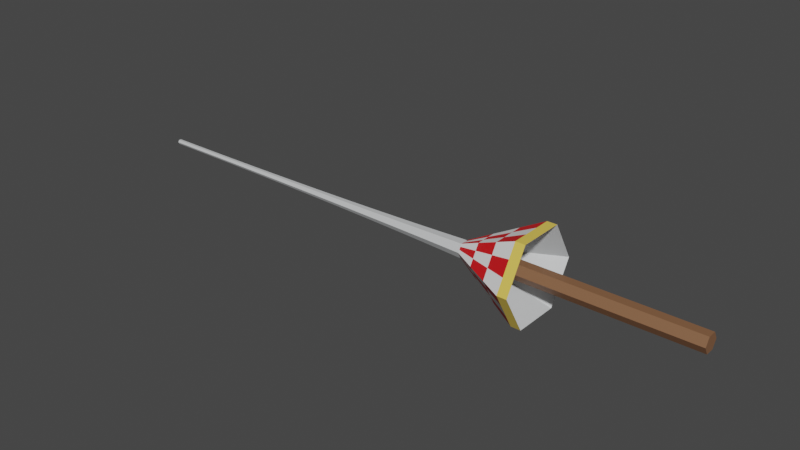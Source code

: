 # Source: Lance.blend  (saved by Blender 2.80.41; exported with 4.5.12 LTS)
import bpy
from mathutils import Matrix  # noqa: F401  (used for matrix-valued properties, if any)

bpy.ops.wm.read_factory_settings(use_empty=True)
scene = bpy.context.scene
scene.name = 'Scene'

# ---- collections
col_collection = bpy.data.collections.new('Collection'); scene.collection.children.link(col_collection)

# ---- materials (node trees are filled in below, after node groups)
mat_material_001 = bpy.data.materials.new('Material.001')
mat_material_001.use_transparent_shadow = False
mat_material_001.roughness = 0.25
mat_material_002 = bpy.data.materials.new('Material.002')
mat_material_002.use_transparent_shadow = False
mat_material_002.roughness = 0.25
mat_material_003 = bpy.data.materials.new('Material.003')
mat_material_003.use_transparent_shadow = False
mat_material_003.roughness = 0.25
mat_material_004 = bpy.data.materials.new('Material.004')
mat_material_004.use_transparent_shadow = False
mat_material_004.roughness = 0.25
mat_material_005 = bpy.data.materials.new('Material.005')
mat_material_005.use_transparent_shadow = False
mat_material_005.roughness = 0.25

# ---- material node trees
mat_material_001.use_nodes = True; mat_material_001.node_tree.nodes.clear()
_N = mat_material_001.node_tree.nodes; _L = mat_material_001.node_tree.links
n0 = _N.new('ShaderNodeOutputMaterial'); n0.name = 'Material Output'; n0.location = (300, 300)
n1 = _N.new('ShaderNodeBsdfPrincipled'); n1.name = 'Principled BSDF'; n1.location = (10, 300)
n1.distribution = 'GGX'
n1.subsurface_method = 'BURLEY'
n1.inputs[0].default_value = (0.2346, 0.1119, 0.05448, 1.0)
n1.inputs[3].default_value = 1.45
_L.new(n1.outputs[0], n0.inputs[0])
n0.is_active_output = True
mat_material_002.use_nodes = True; mat_material_002.node_tree.nodes.clear()
_N = mat_material_002.node_tree.nodes; _L = mat_material_002.node_tree.links
n0 = _N.new('ShaderNodeOutputMaterial'); n0.name = 'Material Output'; n0.location = (300, 300)
n1 = _N.new('ShaderNodeBsdfPrincipled'); n1.name = 'Principled BSDF'; n1.location = (10, 300)
n1.distribution = 'GGX'
n1.subsurface_method = 'BURLEY'
n1.inputs[0].default_value = (0.6105, 0.624, 0.6308, 1.0)
n1.inputs[3].default_value = 1.45
_L.new(n1.outputs[0], n0.inputs[0])
n0.is_active_output = True
mat_material_003.use_nodes = True; mat_material_003.node_tree.nodes.clear()
_N = mat_material_003.node_tree.nodes; _L = mat_material_003.node_tree.links
n0 = _N.new('ShaderNodeOutputMaterial'); n0.name = 'Material Output'; n0.location = (300, 300)
n1 = _N.new('ShaderNodeBsdfPrincipled'); n1.name = 'Principled BSDF'; n1.location = (10, 300)
n1.distribution = 'GGX'
n1.subsurface_method = 'BURLEY'
n1.inputs[0].default_value = (0.8, 0.5731, 0.09584, 1.0)
n1.inputs[3].default_value = 1.45
_L.new(n1.outputs[0], n0.inputs[0])
n0.is_active_output = True
mat_material_004.use_nodes = True; mat_material_004.node_tree.nodes.clear()
_N = mat_material_004.node_tree.nodes; _L = mat_material_004.node_tree.links
n0 = _N.new('ShaderNodeOutputMaterial'); n0.name = 'Material Output'; n0.location = (300, 300)
n1 = _N.new('ShaderNodeBsdfPrincipled'); n1.name = 'Principled BSDF'; n1.location = (10, 300)
n1.distribution = 'GGX'
n1.subsurface_method = 'BURLEY'
n1.inputs[0].default_value = (0.8, 0.00946, 0.0133, 1.0)
n1.inputs[3].default_value = 1.45
_L.new(n1.outputs[0], n0.inputs[0])
n0.is_active_output = True
mat_material_005.use_nodes = True; mat_material_005.node_tree.nodes.clear()
_N = mat_material_005.node_tree.nodes; _L = mat_material_005.node_tree.links
n0 = _N.new('ShaderNodeOutputMaterial'); n0.name = 'Material Output'; n0.location = (300, 300)
n1 = _N.new('ShaderNodeBsdfPrincipled'); n1.name = 'Principled BSDF'; n1.location = (10, 300)
n1.distribution = 'GGX'
n1.subsurface_method = 'BURLEY'
n1.inputs[0].default_value = (1.0, 1.0, 1.0, 1.0)
n1.inputs[3].default_value = 1.45
_L.new(n1.outputs[0], n0.inputs[0])
n0.is_active_output = True

# ---- world
world_world = bpy.data.worlds.new('World'); scene.world = world_world
world_world.use_nodes = True; world_world.node_tree.nodes.clear()
_N = world_world.node_tree.nodes; _L = world_world.node_tree.links
n0 = _N.new('ShaderNodeOutputWorld'); n0.name = 'World Output'; n0.location = (300, 300)
n1 = _N.new('ShaderNodeBackground'); n1.name = 'Background'; n1.location = (10, 300)
n1.inputs[0].default_value = (0.05088, 0.05088, 0.05088, 1.0)
_L.new(n1.outputs[0], n0.inputs[0])
n0.is_active_output = True
world_world.color = (0.05088, 0.05088, 0.05088)
world_world.use_sun_shadow = False
world_world.sun_shadow_jitter_overblur = 0.0

# ---- meshes
me_cylinder_001 = bpy.data.meshes.new('Cylinder.001')
me_cylinder_001.from_pydata([(2.501e-07, 0.2303, -1.542), (1.182e-06, -0.1403, 1.5), (1.301e-06, -0.1277, 2.108), (1.683e-06, -0.08527, 5.15), (0.1995, -0.1152, -1.542), (1.403e-06, -0.1167, 2.717), (1.731e-06, -0.08024, 5.758), (1.491e-06, -0.107, 3.325), (1.565e-06, -0.09856, 3.933), (1.772e-06, -0.0762, 6.366), (-0.1995, 0.1152, -1.542), (1.629e-06, -0.09136, 4.541), (2.452e-07, 0.2324, -1.595), (0.2012, 0.1162, -1.595), (0.2012, -0.1162, -1.595), (2.249e-07, -0.2324, -1.595), (-0.2012, -0.1162, -1.595), (-0.2012, 0.1162, -1.595), (1.808e-06, -0.07311, 6.975), (1.841e-06, -0.07093, 7.583), (-0.1995, -0.1152, -1.542), (2.299e-07, -0.2303, -1.542), (1.872e-06, -0.06963, 8.191), (0.1995, 0.1152, -1.542), (1.192e-07, 1.281, -3.668), (1.109, 0.6404, -3.668), (1.109, -0.6404, -3.668), (7.238e-09, -1.281, -3.668), (-1.109, -0.6404, -3.668), (-1.109, 0.6404, -3.668), (6.433e-08, 1.281, -3.394), (-1.109, -0.6404, -3.394), (1.109, -0.6404, -3.394), (-1.109, 0.6404, -3.394), (-4.765e-08, -1.281, -3.394), (1.109, 0.6404, -3.394), (3.649e-07, 0.2488, -2.006), (0.2155, 0.1244, -2.006), (0.2155, -0.1244, -2.006), (3.432e-07, -0.2488, -2.006), (-0.2155, -0.1244, -2.006), (-0.2155, 0.1244, -2.006), (2.503e-06, 0.25, -7.899), (0.2165, 0.125, -7.899), (0.2165, -0.125, -7.899), (2.482e-06, -0.25, -7.899), (-0.2165, -0.125, -7.899), (-0.2165, 0.125, -7.899), (0.05993, 0.0346, 8.799), (1.907e-06, 0.0692, 8.799), (0.05993, -0.0346, 8.799), (1.901e-06, -0.0692, 8.799), (-0.05993, -0.0346, 8.799), (-0.05993, 0.0346, 8.799), (1.044e-06, -0.1545, 0.8916), (8.823e-07, -0.1705, 0.2833), (6.953e-07, -0.1883, -0.325), (4.791e-07, -0.2082, -0.9332), (-0.1803, -0.1041, -0.9332), (-0.1631, -0.09416, -0.325), (-0.1476, -0.08524, 0.2833), (-0.1338, -0.07726, 0.8916), (-0.1215, -0.07016, 1.5), (-0.1106, -0.06387, 2.108), (-0.101, -0.05833, 2.717), (-0.09263, -0.05348, 3.325), (-0.08536, -0.04928, 3.933), (-0.07912, -0.04568, 4.541), (-0.07385, -0.04264, 5.15), (-0.06949, -0.04012, 5.758), (-0.06599, -0.0381, 6.366), (-0.06332, -0.03656, 6.975), (-0.06143, -0.03547, 7.583), (-0.0603, -0.03482, 8.191), (0.1803, 0.1041, -0.9332), (0.1631, 0.09416, -0.325), (0.1476, 0.08524, 0.2833), (0.1338, 0.07726, 0.8916), (0.1215, 0.07016, 1.5), (0.1106, 0.06387, 2.108), (0.101, 0.05833, 2.717), (0.09264, 0.05348, 3.325), (0.08536, 0.04928, 3.933), (0.07912, 0.04568, 4.541), (0.07385, 0.04264, 5.15), (0.06949, 0.04012, 5.758), (0.066, 0.0381, 6.366), (0.06332, 0.03656, 6.975), (0.06143, 0.03547, 7.583), (0.06031, 0.03482, 8.191), (0.06031, -0.03482, 8.191), (0.06143, -0.03547, 7.583), (0.06332, -0.03656, 6.975), (0.066, -0.0381, 6.366), (0.06949, -0.04012, 5.758), (0.07385, -0.04264, 5.15), (0.07912, -0.04568, 4.541), (0.08536, -0.04928, 3.933), (0.09264, -0.05348, 3.325), (0.101, -0.05833, 2.717), (0.1106, -0.06387, 2.108), (0.1215, -0.07016, 1.5), (0.1338, -0.07726, 0.8916), (0.1476, -0.08524, 0.2833), (0.1631, -0.09416, -0.325), (0.1803, -0.1041, -0.9332), (-0.0603, 0.03482, 8.191), (-0.06143, 0.03547, 7.583), (-0.06332, 0.03656, 6.975), (-0.06599, 0.0381, 6.366), (-0.06949, 0.04012, 5.758), (-0.07385, 0.04264, 5.15), (-0.07912, 0.04568, 4.541), (-0.08536, 0.04928, 3.933), (-0.09263, 0.05348, 3.325), (-0.101, 0.05833, 2.717), (-0.1106, 0.06387, 2.108), (-0.1215, 0.07016, 1.5), (-0.1338, 0.07726, 0.8916), (-0.1476, 0.08524, 0.2833), (-0.1631, 0.09416, -0.325), (-0.1803, 0.1041, -0.9332), (4.973e-07, 0.2082, -0.9332), (7.117e-07, 0.1883, -0.325), (8.972e-07, 0.1705, 0.2833), (1.057e-06, 0.1545, 0.8916), (1.195e-06, 0.1403, 1.5), (1.313e-06, 0.1277, 2.108), (1.414e-06, 0.1167, 2.717), (1.5e-06, 0.107, 3.325), (1.574e-06, 0.09856, 3.933), (1.637e-06, 0.09136, 4.541), (1.691e-06, 0.08527, 5.15), (1.738e-06, 0.08024, 5.758), (1.778e-06, 0.0762, 6.366), (1.815e-06, 0.07311, 6.975), (1.847e-06, 0.07093, 7.583), (1.878e-06, 0.06963, 8.191), (-0.133, 0.1535, -1.542), (-0.06649, 0.1919, -1.542), (-0.8077, 0.4663, -2.777), (-0.5062, 0.2923, -2.159), (-0.5062, -0.2923, -2.159), (-0.8077, -0.4663, -2.777), (1.116e-07, 0.9327, -2.777), (1.59e-07, 0.5845, -2.159), (1.079e-07, -0.5845, -2.159), (3.011e-08, -0.9327, -2.777), (0.1995, -0.03839, -1.542), (0.1995, 0.03839, -1.542), (-0.133, -0.1535, -1.542), (-0.06649, -0.1919, -1.542), (0.3697, -1.067, -3.394), (0.7395, -0.8539, -3.394), (0.7395, 0.8539, -3.394), (0.3697, 1.067, -3.394), (-1.109, 0.2135, -3.394), (-1.109, -0.2135, -3.394), (1.109, -0.2135, -3.394), (1.109, 0.2135, -3.394), (-0.7395, -0.8539, -3.394), (-0.3697, -1.067, -3.394), (-0.3697, 1.067, -3.394), (-0.7395, 0.8539, -3.394), (0.5062, 0.2923, -2.159), (0.8077, 0.4663, -2.777), (-0.1995, 0.03839, -1.542), (-0.1995, -0.03839, -1.542), (0.133, 0.1535, -1.542), (0.06649, 0.1919, -1.542), (0.8077, -0.4663, -2.777), (0.5062, -0.2923, -2.159), (0.133, -0.1535, -1.542), (0.06649, -0.1919, -1.542), (0.5062, 0.09742, -2.159), (0.8077, 0.1554, -2.777), (0.5062, -0.09742, -2.159), (0.8077, -0.1554, -2.777), (-0.5062, -0.09742, -2.159), (-0.8077, -0.1554, -2.777), (-0.5062, 0.09742, -2.159), (-0.8077, 0.1554, -2.777), (-0.3375, 0.3897, -2.159), (-0.5385, 0.6218, -2.777), (-0.1687, 0.4871, -2.159), (-0.2692, 0.7772, -2.777), (0.3375, -0.3897, -2.159), (0.5385, -0.6218, -2.777), (0.1687, -0.4871, -2.159), (0.2692, -0.7772, -2.777), (-0.1687, -0.4871, -2.159), (-0.2692, -0.7772, -2.777), (-0.3375, -0.3897, -2.159), (-0.5385, -0.6218, -2.777), (0.1687, 0.4871, -2.159), (0.2692, 0.7772, -2.777), (0.3375, 0.3897, -2.159), (0.5385, 0.6218, -2.777)], [], [(68, 3, 6, 69), (67, 11, 3, 68), (66, 8, 11, 67), (65, 7, 8, 66), (90, 89, 48, 50), (64, 5, 7, 65), (63, 2, 5, 64), (197, 165, 35, 154), (17, 12, 36, 41), (15, 14, 26, 27), (12, 17, 29, 24), (193, 143, 31, 160), (189, 147, 34, 152), (14, 13, 25, 26), (62, 1, 2, 63), (61, 54, 1, 62), (60, 55, 54, 61), (59, 56, 55, 60), (58, 57, 56, 59), (20, 150, 151, 21, 57, 58), (33, 163, 162, 30, 24, 29), (34, 161, 160, 31, 28, 27), (35, 159, 158, 32, 26, 25), (31, 157, 156, 33, 29, 28), (30, 155, 154, 35, 25, 24), (32, 153, 152, 34, 27, 26), (185, 144, 30, 162), (16, 15, 27, 28), (181, 140, 33, 156), (13, 12, 24, 25), (177, 170, 32, 158), (17, 16, 28, 29), (41, 36, 42, 47), (15, 16, 40, 39), (13, 14, 38, 37), (16, 17, 41, 40), (14, 15, 39, 38), (12, 13, 37, 36), (42, 43, 44, 45, 46, 47), (39, 40, 46, 45), (37, 38, 44, 43), (40, 41, 47, 46), (38, 39, 45, 44), (36, 37, 43, 42), (48, 49, 53, 52, 51, 50), (106, 73, 52, 53), (89, 137, 49, 48), (22, 90, 50, 51), (137, 106, 53, 49), (73, 22, 51, 52), (69, 6, 9, 70), (70, 9, 18, 71), (71, 18, 19, 72), (72, 19, 22, 73), (0, 139, 138, 10, 121, 122), (122, 121, 120, 123), (123, 120, 119, 124), (124, 119, 118, 125), (125, 118, 117, 126), (126, 117, 116, 127), (127, 116, 115, 128), (128, 115, 114, 129), (129, 114, 113, 130), (130, 113, 112, 131), (131, 112, 111, 132), (132, 111, 110, 133), (133, 110, 109, 134), (134, 109, 108, 135), (135, 108, 107, 136), (136, 107, 106, 137), (21, 173, 172, 4, 105, 57), (57, 105, 104, 56), (56, 104, 103, 55), (55, 103, 102, 54), (54, 102, 101, 1), (1, 101, 100, 2), (2, 100, 99, 5), (5, 99, 98, 7), (7, 98, 97, 8), (8, 97, 96, 11), (11, 96, 95, 3), (3, 95, 94, 6), (6, 94, 93, 9), (9, 93, 92, 18), (18, 92, 91, 19), (19, 91, 90, 22), (23, 168, 169, 0, 122, 74), (74, 122, 123, 75), (75, 123, 124, 76), (76, 124, 125, 77), (77, 125, 126, 78), (78, 126, 127, 79), (79, 127, 128, 80), (80, 128, 129, 81), (81, 129, 130, 82), (82, 130, 131, 83), (83, 131, 132, 84), (84, 132, 133, 85), (85, 133, 134, 86), (86, 134, 135, 87), (87, 135, 136, 88), (88, 136, 137, 89), (10, 166, 167, 20, 58, 121), (121, 58, 59, 120), (120, 59, 60, 119), (119, 60, 61, 118), (118, 61, 62, 117), (117, 62, 63, 116), (116, 63, 64, 115), (115, 64, 65, 114), (114, 65, 66, 113), (113, 66, 67, 112), (112, 67, 68, 111), (111, 68, 69, 110), (110, 69, 70, 109), (109, 70, 71, 108), (108, 71, 72, 107), (107, 72, 73, 106), (4, 148, 149, 23, 74, 105), (105, 74, 75, 104), (104, 75, 76, 103), (103, 76, 77, 102), (102, 77, 78, 101), (101, 78, 79, 100), (100, 79, 80, 99), (99, 80, 81, 98), (98, 81, 82, 97), (97, 82, 83, 96), (96, 83, 84, 95), (95, 84, 85, 94), (94, 85, 86, 93), (93, 86, 87, 92), (92, 87, 88, 91), (91, 88, 89, 90), (165, 175, 159, 35), (175, 177, 158, 159), (23, 149, 174, 164), (164, 174, 175, 165), (149, 148, 176, 174), (174, 176, 177, 175), (148, 4, 171, 176), (176, 171, 170, 177), (143, 179, 157, 31), (179, 181, 156, 157), (20, 167, 178, 142), (142, 178, 179, 143), (167, 166, 180, 178), (178, 180, 181, 179), (166, 10, 141, 180), (180, 141, 140, 181), (140, 183, 163, 33), (183, 185, 162, 163), (10, 138, 182, 141), (141, 182, 183, 140), (138, 139, 184, 182), (182, 184, 185, 183), (139, 0, 145, 184), (184, 145, 144, 185), (170, 187, 153, 32), (187, 189, 152, 153), (4, 172, 186, 171), (171, 186, 187, 170), (172, 173, 188, 186), (186, 188, 189, 187), (173, 21, 146, 188), (188, 146, 147, 189), (147, 191, 161, 34), (191, 193, 160, 161), (21, 151, 190, 146), (146, 190, 191, 147), (151, 150, 192, 190), (190, 192, 193, 191), (150, 20, 142, 192), (192, 142, 143, 193), (144, 195, 155, 30), (195, 197, 154, 155), (0, 169, 194, 145), (145, 194, 195, 144), (169, 168, 196, 194), (194, 196, 197, 195), (168, 23, 164, 196), (196, 164, 165, 197)])
me_cylinder_001.polygons.foreach_set('material_index', [1, 1, 1, 1, 1, 1, 1, 4, 0, 1, 1, 3, 4, 1, 1, 1, 1, 1, 1, 1, 2, 2, 2, 2, 2, 2, 3, 1, 4, 1, 3, 1, 0, 0, 0, 0, 0, 0, 0, 0, 0, 0, 0, 0, 1, 1, 1, 1, 1, 1, 1, 1, 1, 1, 1, 1, 1, 1, 1, 1, 1, 1, 1, 1, 1, 1, 1, 1, 1, 1, 1, 1, 1, 1, 1, 1, 1, 1, 1, 1, 1, 1, 1, 1, 1, 1, 1, 1, 1, 1, 1, 1, 1, 1, 1, 1, 1, 1, 1, 1, 1, 1, 1, 1, 1, 1, 1, 1, 1, 1, 1, 1, 1, 1, 1, 1, 1, 1, 1, 1, 1, 1, 1, 1, 1, 1, 1, 1, 1, 1, 1, 1, 1, 1, 3, 4, 3, 4, 4, 3, 3, 4, 4, 3, 4, 3, 3, 4, 4, 3, 3, 4, 3, 4, 4, 3, 3, 4, 4, 3, 4, 3, 3, 4, 4, 3, 3, 4, 3, 4, 4, 3, 3, 4, 4, 3, 4, 3, 3, 4, 4, 3])
_uv = me_cylinder_001.uv_layers.new(name='UVMap')
_uv.uv.foreach_set('vector', [0.3333, 0.8235, 0.5, 0.8235, 0.5, 0.8529, 0.3333, 0.8529, 0.3333, 0.7941, 0.5, 0.7941, 0.5, 0.8235, 0.3333, 0.8235, 0.3333, 0.7647, 0.5, 0.7647, 0.5, 0.7941, 0.3333, 0.7941, 0.3333, 0.7353, 0.5, 0.7353, 0.5, 0.7647, 0.3333, 0.7647, 0.6667, 0.9706, 0.8333, 0.9706, 0.8333, 1.0, 0.6667, 1.0, 0.3333, 0.7059, 0.5, 0.7059, 0.5, 0.7353, 0.3333, 0.7353, 0.3333, 0.6765, 0.5, 0.6765, 0.5, 0.7059, 0.3333, 0.7059, 0.8889, 0.5, 0.8333, 0.5, 0.8333, 0.5, 0.8889, 0.5, 0.5422, 0.37, 0.75, 0.49, 0.75, 0.49, 0.5422, 0.37, 0.75, 0.01, 0.9578, 0.13, 0.9578, 0.13, 0.75, 0.01, 0.75, 0.49, 0.5422, 0.37, 0.5422, 0.37, 0.75, 0.49, 0.3889, 0.5, 0.3333, 0.5, 0.3333, 0.5, 0.3889, 0.5, 0.5556, 0.5, 0.5, 0.5, 0.5, 0.5, 0.5556, 0.5, 0.9578, 0.13, 0.9578, 0.37, 0.9578, 0.37, 0.9578, 0.13, 0.3333, 0.6471, 0.5, 0.6471, 0.5, 0.6765, 0.3333, 0.6765, 0.3333, 0.6176, 0.5, 0.6176, 0.5, 0.6471, 0.3333, 0.6471, 0.3333, 0.5882, 0.5, 0.5882, 0.5, 0.6176, 0.3333, 0.6176, 0.3333, 0.5588, 0.5, 0.5588, 0.5, 0.5882, 0.3333, 0.5882, 0.3333, 0.5294, 0.5, 0.5294, 0.5, 0.5588, 0.3333, 0.5588, 0.3333, 0.5, 0.3889, 0.5, 0.4444, 0.5, 0.5, 0.5, 0.5, 0.5294, 0.3333, 0.5294, 0.1667, 0.5, 0.1111, 0.5, 0.05556, 0.5, -8.941e-08, 0.5, -8.941e-08, 0.5, 0.1667, 0.5, 0.5, 0.5, 0.4444, 0.5, 0.3889, 0.5, 0.3333, 0.5, 0.3333, 0.5, 0.5, 0.5, 0.8333, 0.5, 0.7778, 0.5, 0.7222, 0.5, 0.6667, 0.5, 0.6667, 0.5, 0.8333, 0.5, 0.3333, 0.5, 0.2778, 0.5, 0.2222, 0.5, 0.1667, 0.5, 0.1667, 0.5, 0.3333, 0.5, 1.0, 0.5, 0.9444, 0.5, 0.8889, 0.5, 0.8333, 0.5, 0.8333, 0.5, 1.0, 0.5, 0.6667, 0.5, 0.6111, 0.5, 0.5556, 0.5, 0.5, 0.5, 0.5, 0.5, 0.6667, 0.5, 0.05556, 0.5, -8.941e-08, 0.5, -8.941e-08, 0.5, 0.05556, 0.5, 0.5422, 0.13, 0.75, 0.01, 0.75, 0.01, 0.5422, 0.13, 0.2222, 0.5, 0.1667, 0.5, 0.1667, 0.5, 0.2222, 0.5, 0.9578, 0.37, 0.75, 0.49, 0.75, 0.49, 0.9578, 0.37, 0.7222, 0.5, 0.6667, 0.5, 0.6667, 0.5, 0.7222, 0.5, 0.5422, 0.37, 0.5422, 0.13, 0.5422, 0.13, 0.5422, 0.37, 0.5422, 0.37, 0.75, 0.49, 0.75, 0.49, 0.5422, 0.37, 0.75, 0.01, 0.5422, 0.13, 0.5422, 0.13, 0.75, 0.01, 0.9578, 0.37, 0.9578, 0.13, 0.9578, 0.13, 0.9578, 0.37, 0.5422, 0.13, 0.5422, 0.37, 0.5422, 0.37, 0.5422, 0.13, 0.9578, 0.13, 0.75, 0.01, 0.75, 0.01, 0.9578, 0.13, 0.75, 0.49, 0.9578, 0.37, 0.9578, 0.37, 0.75, 0.49, 0.75, 0.49, 0.9578, 0.37, 0.9578, 0.13, 0.75, 0.01, 0.5422, 0.13, 0.5422, 0.37, 0.75, 0.01, 0.5422, 0.13, 0.5422, 0.13, 0.75, 0.01, 0.9578, 0.37, 0.9578, 0.13, 0.9578, 0.13, 0.9578, 0.37, 0.5422, 0.13, 0.5422, 0.37, 0.5422, 0.37, 0.5422, 0.13, 0.9578, 0.13, 0.75, 0.01, 0.75, 0.01, 0.9578, 0.13, 0.75, 0.49, 0.9578, 0.37, 0.9578, 0.37, 0.75, 0.49, 0.4578, 0.37, 0.25, 0.49, 0.04215, 0.37, 0.04215, 0.13, 0.25, 0.01, 0.4578, 0.13, 0.1667, 0.9706, 0.3333, 0.9706, 0.3333, 1.0, 0.1667, 1.0, 0.8333, 0.9706, 1.0, 0.9706, 1.0, 1.0, 0.8333, 1.0, 0.5, 0.9706, 0.6667, 0.9706, 0.6667, 1.0, 0.5, 1.0, -8.941e-08, 0.9706, 0.1667, 0.9706, 0.1667, 1.0, -8.941e-08, 1.0, 0.3333, 0.9706, 0.5, 0.9706, 0.5, 1.0, 0.3333, 1.0, 0.3333, 0.8529, 0.5, 0.8529, 0.5, 0.8824, 0.3333, 0.8824, 0.3333, 0.8824, 0.5, 0.8824, 0.5, 0.9118, 0.3333, 0.9118, 0.3333, 0.9118, 0.5, 0.9118, 0.5, 0.9412, 0.3333, 0.9412, 0.3333, 0.9412, 0.5, 0.9412, 0.5, 0.9706, 0.3333, 0.9706, -8.941e-08, 0.5, 0.05556, 0.5, 0.1111, 0.5, 0.1667, 0.5, 0.1667, 0.5294, -8.941e-08, 0.5294, -8.941e-08, 0.5294, 0.1667, 0.5294, 0.1667, 0.5588, -8.941e-08, 0.5588, -8.941e-08, 0.5588, 0.1667, 0.5588, 0.1667, 0.5882, -8.941e-08, 0.5882, -8.941e-08, 0.5882, 0.1667, 0.5882, 0.1667, 0.6176, -8.941e-08, 0.6176, -8.941e-08, 0.6176, 0.1667, 0.6176, 0.1667, 0.6471, -8.941e-08, 0.6471, -8.941e-08, 0.6471, 0.1667, 0.6471, 0.1667, 0.6765, -8.941e-08, 0.6765, -8.941e-08, 0.6765, 0.1667, 0.6765, 0.1667, 0.7059, -8.941e-08, 0.7059, -8.941e-08, 0.7059, 0.1667, 0.7059, 0.1667, 0.7353, -8.941e-08, 0.7353, -8.941e-08, 0.7353, 0.1667, 0.7353, 0.1667, 0.7647, -8.941e-08, 0.7647, -8.941e-08, 0.7647, 0.1667, 0.7647, 0.1667, 0.7941, -8.941e-08, 0.7941, -8.941e-08, 0.7941, 0.1667, 0.7941, 0.1667, 0.8235, -8.941e-08, 0.8235, -8.941e-08, 0.8235, 0.1667, 0.8235, 0.1667, 0.8529, -8.941e-08, 0.8529, -8.941e-08, 0.8529, 0.1667, 0.8529, 0.1667, 0.8824, -8.941e-08, 0.8824, -8.941e-08, 0.8824, 0.1667, 0.8824, 0.1667, 0.9118, -8.941e-08, 0.9118, -8.941e-08, 0.9118, 0.1667, 0.9118, 0.1667, 0.9412, -8.941e-08, 0.9412, -8.941e-08, 0.9412, 0.1667, 0.9412, 0.1667, 0.9706, -8.941e-08, 0.9706, 0.5, 0.5, 0.5556, 0.5, 0.6111, 0.5, 0.6667, 0.5, 0.6667, 0.5294, 0.5, 0.5294, 0.5, 0.5294, 0.6667, 0.5294, 0.6667, 0.5588, 0.5, 0.5588, 0.5, 0.5588, 0.6667, 0.5588, 0.6667, 0.5882, 0.5, 0.5882, 0.5, 0.5882, 0.6667, 0.5882, 0.6667, 0.6176, 0.5, 0.6176, 0.5, 0.6176, 0.6667, 0.6176, 0.6667, 0.6471, 0.5, 0.6471, 0.5, 0.6471, 0.6667, 0.6471, 0.6667, 0.6765, 0.5, 0.6765, 0.5, 0.6765, 0.6667, 0.6765, 0.6667, 0.7059, 0.5, 0.7059, 0.5, 0.7059, 0.6667, 0.7059, 0.6667, 0.7353, 0.5, 0.7353, 0.5, 0.7353, 0.6667, 0.7353, 0.6667, 0.7647, 0.5, 0.7647, 0.5, 0.7647, 0.6667, 0.7647, 0.6667, 0.7941, 0.5, 0.7941, 0.5, 0.7941, 0.6667, 0.7941, 0.6667, 0.8235, 0.5, 0.8235, 0.5, 0.8235, 0.6667, 0.8235, 0.6667, 0.8529, 0.5, 0.8529, 0.5, 0.8529, 0.6667, 0.8529, 0.6667, 0.8824, 0.5, 0.8824, 0.5, 0.8824, 0.6667, 0.8824, 0.6667, 0.9118, 0.5, 0.9118, 0.5, 0.9118, 0.6667, 0.9118, 0.6667, 0.9412, 0.5, 0.9412, 0.5, 0.9412, 0.6667, 0.9412, 0.6667, 0.9706, 0.5, 0.9706, 0.8333, 0.5, 0.8889, 0.5, 0.9444, 0.5, 1.0, 0.5, 1.0, 0.5294, 0.8333, 0.5294, 0.8333, 0.5294, 1.0, 0.5294, 1.0, 0.5588, 0.8333, 0.5588, 0.8333, 0.5588, 1.0, 0.5588, 1.0, 0.5882, 0.8333, 0.5882, 0.8333, 0.5882, 1.0, 0.5882, 1.0, 0.6176, 0.8333, 0.6176, 0.8333, 0.6176, 1.0, 0.6176, 1.0, 0.6471, 0.8333, 0.6471, 0.8333, 0.6471, 1.0, 0.6471, 1.0, 0.6765, 0.8333, 0.6765, 0.8333, 0.6765, 1.0, 0.6765, 1.0, 0.7059, 0.8333, 0.7059, 0.8333, 0.7059, 1.0, 0.7059, 1.0, 0.7353, 0.8333, 0.7353, 0.8333, 0.7353, 1.0, 0.7353, 1.0, 0.7647, 0.8333, 0.7647, 0.8333, 0.7647, 1.0, 0.7647, 1.0, 0.7941, 0.8333, 0.7941, 0.8333, 0.7941, 1.0, 0.7941, 1.0, 0.8235, 0.8333, 0.8235, 0.8333, 0.8235, 1.0, 0.8235, 1.0, 0.8529, 0.8333, 0.8529, 0.8333, 0.8529, 1.0, 0.8529, 1.0, 0.8824, 0.8333, 0.8824, 0.8333, 0.8824, 1.0, 0.8824, 1.0, 0.9118, 0.8333, 0.9118, 0.8333, 0.9118, 1.0, 0.9118, 1.0, 0.9412, 0.8333, 0.9412, 0.8333, 0.9412, 1.0, 0.9412, 1.0, 0.9706, 0.8333, 0.9706, 0.1667, 0.5, 0.2222, 0.5, 0.2778, 0.5, 0.3333, 0.5, 0.3333, 0.5294, 0.1667, 0.5294, 0.1667, 0.5294, 0.3333, 0.5294, 0.3333, 0.5588, 0.1667, 0.5588, 0.1667, 0.5588, 0.3333, 0.5588, 0.3333, 0.5882, 0.1667, 0.5882, 0.1667, 0.5882, 0.3333, 0.5882, 0.3333, 0.6176, 0.1667, 0.6176, 0.1667, 0.6176, 0.3333, 0.6176, 0.3333, 0.6471, 0.1667, 0.6471, 0.1667, 0.6471, 0.3333, 0.6471, 0.3333, 0.6765, 0.1667, 0.6765, 0.1667, 0.6765, 0.3333, 0.6765, 0.3333, 0.7059, 0.1667, 0.7059, 0.1667, 0.7059, 0.3333, 0.7059, 0.3333, 0.7353, 0.1667, 0.7353, 0.1667, 0.7353, 0.3333, 0.7353, 0.3333, 0.7647, 0.1667, 0.7647, 0.1667, 0.7647, 0.3333, 0.7647, 0.3333, 0.7941, 0.1667, 0.7941, 0.1667, 0.7941, 0.3333, 0.7941, 0.3333, 0.8235, 0.1667, 0.8235, 0.1667, 0.8235, 0.3333, 0.8235, 0.3333, 0.8529, 0.1667, 0.8529, 0.1667, 0.8529, 0.3333, 0.8529, 0.3333, 0.8824, 0.1667, 0.8824, 0.1667, 0.8824, 0.3333, 0.8824, 0.3333, 0.9118, 0.1667, 0.9118, 0.1667, 0.9118, 0.3333, 0.9118, 0.3333, 0.9412, 0.1667, 0.9412, 0.1667, 0.9412, 0.3333, 0.9412, 0.3333, 0.9706, 0.1667, 0.9706, 0.6667, 0.5, 0.7222, 0.5, 0.7778, 0.5, 0.8333, 0.5, 0.8333, 0.5294, 0.6667, 0.5294, 0.6667, 0.5294, 0.8333, 0.5294, 0.8333, 0.5588, 0.6667, 0.5588, 0.6667, 0.5588, 0.8333, 0.5588, 0.8333, 0.5882, 0.6667, 0.5882, 0.6667, 0.5882, 0.8333, 0.5882, 0.8333, 0.6176, 0.6667, 0.6176, 0.6667, 0.6176, 0.8333, 0.6176, 0.8333, 0.6471, 0.6667, 0.6471, 0.6667, 0.6471, 0.8333, 0.6471, 0.8333, 0.6765, 0.6667, 0.6765, 0.6667, 0.6765, 0.8333, 0.6765, 0.8333, 0.7059, 0.6667, 0.7059, 0.6667, 0.7059, 0.8333, 0.7059, 0.8333, 0.7353, 0.6667, 0.7353, 0.6667, 0.7353, 0.8333, 0.7353, 0.8333, 0.7647, 0.6667, 0.7647, 0.6667, 0.7647, 0.8333, 0.7647, 0.8333, 0.7941, 0.6667, 0.7941, 0.6667, 0.7941, 0.8333, 0.7941, 0.8333, 0.8235, 0.6667, 0.8235, 0.6667, 0.8235, 0.8333, 0.8235, 0.8333, 0.8529, 0.6667, 0.8529, 0.6667, 0.8529, 0.8333, 0.8529, 0.8333, 0.8824, 0.6667, 0.8824, 0.6667, 0.8824, 0.8333, 0.8824, 0.8333, 0.9118, 0.6667, 0.9118, 0.6667, 0.9118, 0.8333, 0.9118, 0.8333, 0.9412, 0.6667, 0.9412, 0.6667, 0.9412, 0.8333, 0.9412, 0.8333, 0.9706, 0.6667, 0.9706, 0.8333, 0.5, 0.7778, 0.5, 0.7778, 0.5, 0.8333, 0.5, 0.7778, 0.5, 0.7222, 0.5, 0.7222, 0.5, 0.7778, 0.5, 0.8333, 0.5, 0.7778, 0.5, 0.7778, 0.5, 0.8333, 0.5, 0.8333, 0.5, 0.7778, 0.5, 0.7778, 0.5, 0.8333, 0.5, 0.7778, 0.5, 0.7222, 0.5, 0.7222, 0.5, 0.7778, 0.5, 0.7778, 0.5, 0.7222, 0.5, 0.7222, 0.5, 0.7778, 0.5, 0.7222, 0.5, 0.6667, 0.5, 0.6667, 0.5, 0.7222, 0.5, 0.7222, 0.5, 0.6667, 0.5, 0.6667, 0.5, 0.7222, 0.5, 0.3333, 0.5, 0.2778, 0.5, 0.2778, 0.5, 0.3333, 0.5, 0.2778, 0.5, 0.2222, 0.5, 0.2222, 0.5, 0.2778, 0.5, 0.3333, 0.5, 0.2778, 0.5, 0.2778, 0.5, 0.3333, 0.5, 0.3333, 0.5, 0.2778, 0.5, 0.2778, 0.5, 0.3333, 0.5, 0.2778, 0.5, 0.2222, 0.5, 0.2222, 0.5, 0.2778, 0.5, 0.2778, 0.5, 0.2222, 0.5, 0.2222, 0.5, 0.2778, 0.5, 0.2222, 0.5, 0.1667, 0.5, 0.1667, 0.5, 0.2222, 0.5, 0.2222, 0.5, 0.1667, 0.5, 0.1667, 0.5, 0.2222, 0.5, 0.1667, 0.5, 0.1111, 0.5, 0.1111, 0.5, 0.1667, 0.5, 0.1111, 0.5, 0.05556, 0.5, 0.05556, 0.5, 0.1111, 0.5, 0.1667, 0.5, 0.1111, 0.5, 0.1111, 0.5, 0.1667, 0.5, 0.1667, 0.5, 0.1111, 0.5, 0.1111, 0.5, 0.1667, 0.5, 0.1111, 0.5, 0.05556, 0.5, 0.05556, 0.5, 0.1111, 0.5, 0.1111, 0.5, 0.05556, 0.5, 0.05556, 0.5, 0.1111, 0.5, 0.05556, 0.5, -8.941e-08, 0.5, -8.941e-08, 0.5, 0.05556, 0.5, 0.05556, 0.5, -8.941e-08, 0.5, -8.941e-08, 0.5, 0.05556, 0.5, 0.6667, 0.5, 0.6111, 0.5, 0.6111, 0.5, 0.6667, 0.5, 0.6111, 0.5, 0.5556, 0.5, 0.5556, 0.5, 0.6111, 0.5, 0.6667, 0.5, 0.6111, 0.5, 0.6111, 0.5, 0.6667, 0.5, 0.6667, 0.5, 0.6111, 0.5, 0.6111, 0.5, 0.6667, 0.5, 0.6111, 0.5, 0.5556, 0.5, 0.5556, 0.5, 0.6111, 0.5, 0.6111, 0.5, 0.5556, 0.5, 0.5556, 0.5, 0.6111, 0.5, 0.5556, 0.5, 0.5, 0.5, 0.5, 0.5, 0.5556, 0.5, 0.5556, 0.5, 0.5, 0.5, 0.5, 0.5, 0.5556, 0.5, 0.5, 0.5, 0.4444, 0.5, 0.4444, 0.5, 0.5, 0.5, 0.4444, 0.5, 0.3889, 0.5, 0.3889, 0.5, 0.4444, 0.5, 0.5, 0.5, 0.4444, 0.5, 0.4444, 0.5, 0.5, 0.5, 0.5, 0.5, 0.4444, 0.5, 0.4444, 0.5, 0.5, 0.5, 0.4444, 0.5, 0.3889, 0.5, 0.3889, 0.5, 0.4444, 0.5, 0.4444, 0.5, 0.3889, 0.5, 0.3889, 0.5, 0.4444, 0.5, 0.3889, 0.5, 0.3333, 0.5, 0.3333, 0.5, 0.3889, 0.5, 0.3889, 0.5, 0.3333, 0.5, 0.3333, 0.5, 0.3889, 0.5, 1.0, 0.5, 0.9444, 0.5, 0.9444, 0.5, 1.0, 0.5, 0.9444, 0.5, 0.8889, 0.5, 0.8889, 0.5, 0.9444, 0.5, 1.0, 0.5, 0.9444, 0.5, 0.9444, 0.5, 1.0, 0.5, 1.0, 0.5, 0.9444, 0.5, 0.9444, 0.5, 1.0, 0.5, 0.9444, 0.5, 0.8889, 0.5, 0.8889, 0.5, 0.9444, 0.5, 0.9444, 0.5, 0.8889, 0.5, 0.8889, 0.5, 0.9444, 0.5, 0.8889, 0.5, 0.8333, 0.5, 0.8333, 0.5, 0.8889, 0.5, 0.8889, 0.5, 0.8333, 0.5, 0.8333, 0.5, 0.8889, 0.5])
me_cylinder_001.materials.append(mat_material_001)
me_cylinder_001.materials.append(mat_material_002)
me_cylinder_001.materials.append(mat_material_003)
me_cylinder_001.materials.append(mat_material_004)
me_cylinder_001.materials.append(mat_material_005)
me_cylinder_001.use_remesh_preserve_volume = False
me_cylinder_001.use_remesh_preserve_attributes = False
me_cylinder_001.use_mirror_vertex_groups = False
me_cylinder_001.update()

# ---- objects
ob_cylinder = bpy.data.objects.new('Cylinder', me_cylinder_001)

# ---- transforms, parenting, visibility, modifiers, constraints
ob_cylinder.location = (-0.005284, -0.008892, 1.326)
ob_cylinder.rotation_euler = (-1.571, -1.571, 1.571)
ob_cylinder.lineart.crease_threshold = 0.0

# ---- collection membership
col_collection.objects.link(ob_cylinder)

# ---- scene / render settings (as saved in the file)
scene.frame_start = 1; scene.frame_end = 250; scene.frame_set(1)
scene.render.engine = 'BLENDER_EEVEE_NEXT'
scene.render.motion_blur_shutter = 1.0
scene.cycles.use_denoising = False
scene.cycles.samples = 128
scene.cycles.sampling_pattern = 'TABULATED_SOBOL'
scene.cycles.use_adaptive_sampling = False
scene.cycles.use_light_tree = False
scene.view_settings.view_transform = 'Filmic'
bpy.context.view_layer.update()

# ---- added for rendering (the .blend has no active camera and no usable light): camera, sun
cam_auto = bpy.data.cameras.new('AutoCamera')
cam_auto.lens = 50.0
cam_auto.sensor_width = 36.0
cam_auto.clip_end = 1000.0
ob_auto_camera = bpy.data.objects.new('AutoCamera', cam_auto)
scene.collection.objects.link(ob_auto_camera)
ob_auto_camera.location = (15.3093, -18.9266, 13.9379)
ob_auto_camera.rotation_euler = (1.09748, -7.21219e-08, 0.694738)
scene.camera = ob_auto_camera
light_auto_sun = bpy.data.lights.new('AutoSun', 'SUN')
light_auto_sun.energy = 3.0
light_auto_sun.angle = 0.0523599
ob_auto_sun = bpy.data.objects.new('AutoSun', light_auto_sun)
scene.collection.objects.link(ob_auto_sun)
ob_auto_sun.rotation_euler = (0.872665, 0.174533, 0.523599)
bpy.context.view_layer.update()
